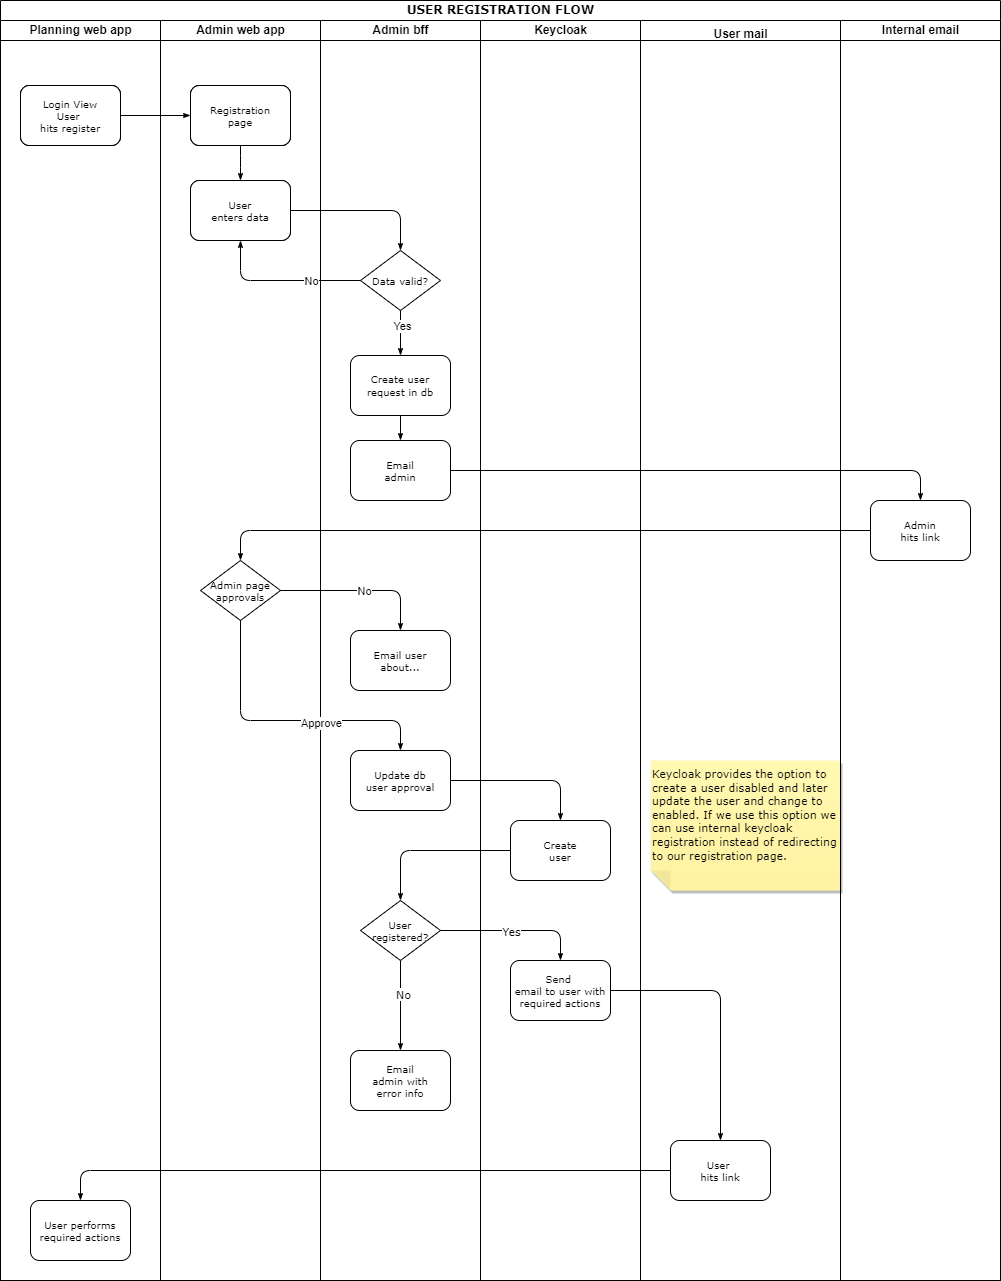

The diagram above was exported from draw.io. Its source (the exported page's mxGraphModel, read from the mxfile embedded in the PNG):
<mxGraphModel dx="1953" dy="1377" grid="1" gridSize="10" guides="1" tooltips="1" connect="1" arrows="1" fold="1" page="1" pageScale="1" pageWidth="827" pageHeight="1169" background="none" math="0" shadow="0">
  <root>
    <mxCell id="0" />
    <mxCell id="1" parent="0" />
    <mxCell id="77e6c97f196da883-1" value="&lt;font style=&quot;font-size: 12px;&quot;&gt;USER REGISTRATION FLOW&lt;/font&gt;" style="swimlane;html=1;childLayout=stackLayout;startSize=20;rounded=0;shadow=0;labelBackgroundColor=none;strokeWidth=1;fontFamily=Verdana;fontSize=8;align=center;" parent="1" vertex="1">
      <mxGeometry x="40" y="20" width="1000" height="1280" as="geometry" />
    </mxCell>
    <mxCell id="77e6c97f196da883-2" value="Planning web app" style="swimlane;html=1;startSize=20;" parent="77e6c97f196da883-1" vertex="1">
      <mxGeometry y="20" width="160" height="1260" as="geometry">
        <mxRectangle y="20" width="40" height="680" as="alternateBounds" />
      </mxGeometry>
    </mxCell>
    <mxCell id="77e6c97f196da883-8" value="Login View&lt;br&gt;User&amp;nbsp;&lt;br&gt;hits register" style="rounded=1;whiteSpace=wrap;html=1;shadow=0;labelBackgroundColor=none;strokeWidth=1;fontFamily=Verdana;fontSize=8;align=center;" parent="77e6c97f196da883-2" vertex="1">
      <mxGeometry x="20" y="65" width="100" height="60" as="geometry" />
    </mxCell>
    <mxCell id="TG4QJ2UyweEbFAyvWwIF-31" value="User performs&lt;br&gt;required actions" style="rounded=1;whiteSpace=wrap;html=1;shadow=0;labelBackgroundColor=none;strokeWidth=1;fontFamily=Verdana;fontSize=10;align=center;" parent="77e6c97f196da883-2" vertex="1">
      <mxGeometry x="30" y="1180" width="100" height="60" as="geometry" />
    </mxCell>
    <mxCell id="77e6c97f196da883-26" style="edgeStyle=orthogonalEdgeStyle;rounded=1;html=1;labelBackgroundColor=none;startArrow=none;startFill=0;startSize=5;endArrow=classicThin;endFill=1;endSize=5;jettySize=auto;orthogonalLoop=1;strokeWidth=1;fontFamily=Verdana;fontSize=8" parent="77e6c97f196da883-1" source="77e6c97f196da883-8" target="77e6c97f196da883-11" edge="1">
      <mxGeometry relative="1" as="geometry" />
    </mxCell>
    <mxCell id="TG4QJ2UyweEbFAyvWwIF-6" value="Admin web app" style="swimlane;html=1;startSize=20;" parent="77e6c97f196da883-1" vertex="1">
      <mxGeometry x="160" y="20" width="160" height="1260" as="geometry">
        <mxRectangle x="40" y="20" width="40" height="680" as="alternateBounds" />
      </mxGeometry>
    </mxCell>
    <mxCell id="77e6c97f196da883-9" value="User&lt;br&gt;enters data" style="rounded=1;whiteSpace=wrap;html=1;shadow=0;labelBackgroundColor=none;strokeWidth=1;fontFamily=Verdana;fontSize=8;align=center;" parent="TG4QJ2UyweEbFAyvWwIF-6" vertex="1">
      <mxGeometry x="30" y="160" width="100" height="60" as="geometry" />
    </mxCell>
    <mxCell id="TG4QJ2UyweEbFAyvWwIF-12" style="edgeStyle=orthogonalEdgeStyle;rounded=1;orthogonalLoop=1;jettySize=auto;html=1;entryX=0.5;entryY=0;entryDx=0;entryDy=0;endSize=5;startSize=5;endArrow=classicThin;endFill=1;" parent="TG4QJ2UyweEbFAyvWwIF-6" source="77e6c97f196da883-11" target="77e6c97f196da883-9" edge="1">
      <mxGeometry relative="1" as="geometry" />
    </mxCell>
    <mxCell id="77e6c97f196da883-11" value="Registration&lt;br&gt;page" style="rounded=1;whiteSpace=wrap;html=1;shadow=0;labelBackgroundColor=none;strokeWidth=1;fontFamily=Verdana;fontSize=8;align=center;" parent="TG4QJ2UyweEbFAyvWwIF-6" vertex="1">
      <mxGeometry x="30" y="65" width="100" height="60" as="geometry" />
    </mxCell>
    <mxCell id="TG4QJ2UyweEbFAyvWwIF-21" value="Login View&lt;br&gt;User&amp;nbsp;&lt;br&gt;hits register" style="rounded=1;whiteSpace=wrap;html=1;shadow=0;labelBackgroundColor=none;strokeWidth=1;fontFamily=Verdana;fontSize=8;align=center;" parent="TG4QJ2UyweEbFAyvWwIF-6" vertex="1">
      <mxGeometry x="-140" y="65" width="100" height="60" as="geometry" />
    </mxCell>
    <mxCell id="TG4QJ2UyweEbFAyvWwIF-22" value="Registration&lt;br&gt;page" style="rounded=1;whiteSpace=wrap;html=1;shadow=0;labelBackgroundColor=none;strokeWidth=1;fontFamily=Verdana;fontSize=8;align=center;" parent="TG4QJ2UyweEbFAyvWwIF-6" vertex="1">
      <mxGeometry x="30" y="65" width="100" height="60" as="geometry" />
    </mxCell>
    <mxCell id="fTi5U0Lzig8dcZU49HO4-3" value="Admin page&lt;br&gt;approvals" style="rhombus;whiteSpace=wrap;html=1;rounded=0;shadow=0;labelBackgroundColor=none;strokeWidth=1;fontFamily=Verdana;fontSize=10;align=center;" vertex="1" parent="TG4QJ2UyweEbFAyvWwIF-6">
      <mxGeometry x="40" y="540" width="80" height="60" as="geometry" />
    </mxCell>
    <mxCell id="77e6c97f196da883-3" value="Admin bff" style="swimlane;html=1;startSize=20;" parent="77e6c97f196da883-1" vertex="1">
      <mxGeometry x="320" y="20" width="160" height="1260" as="geometry">
        <mxRectangle x="120" y="20" width="40" height="680" as="alternateBounds" />
      </mxGeometry>
    </mxCell>
    <mxCell id="fTi5U0Lzig8dcZU49HO4-23" style="edgeStyle=orthogonalEdgeStyle;shape=connector;rounded=1;orthogonalLoop=1;jettySize=auto;html=1;entryX=0.5;entryY=0;entryDx=0;entryDy=0;labelBackgroundColor=none;strokeColor=default;strokeWidth=1;fontFamily=Verdana;fontSize=8;fontColor=default;startArrow=none;startFill=0;endArrow=classicThin;endFill=1;startSize=5;endSize=5;" edge="1" parent="77e6c97f196da883-3" source="77e6c97f196da883-15" target="fTi5U0Lzig8dcZU49HO4-14">
      <mxGeometry relative="1" as="geometry" />
    </mxCell>
    <mxCell id="77e6c97f196da883-15" value="&lt;font style=&quot;font-size: 10px;&quot;&gt;Create user&lt;br&gt;request in db&lt;/font&gt;" style="rounded=1;whiteSpace=wrap;html=1;shadow=0;labelBackgroundColor=none;strokeWidth=1;fontFamily=Verdana;fontSize=8;align=center;" parent="77e6c97f196da883-3" vertex="1">
      <mxGeometry x="30" y="335" width="100" height="60" as="geometry" />
    </mxCell>
    <mxCell id="fTi5U0Lzig8dcZU49HO4-10" value="Email&lt;br&gt;admin with &lt;br&gt;error info" style="rounded=1;whiteSpace=wrap;html=1;shadow=0;labelBackgroundColor=none;strokeWidth=1;fontFamily=Verdana;fontSize=10;align=center;" vertex="1" parent="77e6c97f196da883-3">
      <mxGeometry x="30" y="1030" width="100" height="60" as="geometry" />
    </mxCell>
    <mxCell id="fTi5U0Lzig8dcZU49HO4-14" value="Email&lt;br&gt;admin" style="rounded=1;whiteSpace=wrap;html=1;shadow=0;labelBackgroundColor=none;strokeWidth=1;fontFamily=Verdana;fontSize=10;align=center;" vertex="1" parent="77e6c97f196da883-3">
      <mxGeometry x="30" y="420" width="100" height="60" as="geometry" />
    </mxCell>
    <mxCell id="fTi5U0Lzig8dcZU49HO4-33" style="edgeStyle=orthogonalEdgeStyle;shape=connector;rounded=1;orthogonalLoop=1;jettySize=auto;html=1;exitX=0.5;exitY=1;exitDx=0;exitDy=0;entryX=0.5;entryY=0;entryDx=0;entryDy=0;labelBackgroundColor=none;strokeColor=default;strokeWidth=1;fontFamily=Verdana;fontSize=8;fontColor=default;startArrow=none;startFill=0;endArrow=classicThin;endFill=1;startSize=5;endSize=5;" edge="1" parent="77e6c97f196da883-3" source="TG4QJ2UyweEbFAyvWwIF-29" target="fTi5U0Lzig8dcZU49HO4-10">
      <mxGeometry relative="1" as="geometry" />
    </mxCell>
    <mxCell id="fTi5U0Lzig8dcZU49HO4-37" value="&lt;font style=&quot;font-size: 11px;&quot;&gt;No&lt;/font&gt;" style="edgeLabel;html=1;align=center;verticalAlign=middle;resizable=0;points=[];fontSize=8;fontFamily=Verdana;fontColor=default;" vertex="1" connectable="0" parent="fTi5U0Lzig8dcZU49HO4-33">
      <mxGeometry x="-0.2444" y="2" relative="1" as="geometry">
        <mxPoint as="offset" />
      </mxGeometry>
    </mxCell>
    <mxCell id="TG4QJ2UyweEbFAyvWwIF-29" value="User &lt;br style=&quot;font-size: 10px;&quot;&gt;registered?" style="rhombus;whiteSpace=wrap;html=1;rounded=0;shadow=0;labelBackgroundColor=none;strokeWidth=1;fontFamily=Verdana;fontSize=10;align=center;" parent="77e6c97f196da883-3" vertex="1">
      <mxGeometry x="40" y="880" width="80" height="60" as="geometry" />
    </mxCell>
    <mxCell id="fTi5U0Lzig8dcZU49HO4-25" value="Email user&lt;br&gt;about..." style="rounded=1;whiteSpace=wrap;html=1;shadow=0;labelBackgroundColor=none;strokeWidth=1;fontFamily=Verdana;fontSize=10;align=center;" vertex="1" parent="77e6c97f196da883-3">
      <mxGeometry x="30" y="610" width="100" height="60" as="geometry" />
    </mxCell>
    <mxCell id="fTi5U0Lzig8dcZU49HO4-26" value="Update db&lt;br&gt;user approval" style="rounded=1;whiteSpace=wrap;html=1;shadow=0;labelBackgroundColor=none;strokeWidth=1;fontFamily=Verdana;fontSize=10;align=center;" vertex="1" parent="77e6c97f196da883-3">
      <mxGeometry x="30" y="730" width="100" height="60" as="geometry" />
    </mxCell>
    <mxCell id="TG4QJ2UyweEbFAyvWwIF-26" value="Data valid?" style="rhombus;whiteSpace=wrap;html=1;rounded=0;shadow=0;labelBackgroundColor=none;strokeWidth=1;fontFamily=Verdana;fontSize=10;align=center;" parent="77e6c97f196da883-3" vertex="1">
      <mxGeometry x="40" y="230" width="80" height="60" as="geometry" />
    </mxCell>
    <mxCell id="77e6c97f196da883-33" style="edgeStyle=orthogonalEdgeStyle;rounded=1;html=1;labelBackgroundColor=none;startArrow=none;startFill=0;startSize=5;endArrow=classicThin;endFill=1;endSize=5;jettySize=auto;orthogonalLoop=1;strokeWidth=1;fontFamily=Verdana;fontSize=8;entryX=0.5;entryY=0;entryDx=0;entryDy=0;exitX=0.5;exitY=1;exitDx=0;exitDy=0;" parent="77e6c97f196da883-3" source="TG4QJ2UyweEbFAyvWwIF-26" target="77e6c97f196da883-15" edge="1">
      <mxGeometry relative="1" as="geometry">
        <mxPoint x="-80" y="400" as="sourcePoint" />
      </mxGeometry>
    </mxCell>
    <mxCell id="TG4QJ2UyweEbFAyvWwIF-2" value="Yes" style="edgeLabel;html=1;align=center;verticalAlign=middle;resizable=0;points=[];" parent="77e6c97f196da883-33" vertex="1" connectable="0">
      <mxGeometry x="-0.3005" y="1" relative="1" as="geometry">
        <mxPoint as="offset" />
      </mxGeometry>
    </mxCell>
    <mxCell id="77e6c97f196da883-4" value="Keycloak" style="swimlane;html=1;startSize=20;" parent="77e6c97f196da883-1" vertex="1">
      <mxGeometry x="480" y="20" width="160" height="1260" as="geometry">
        <mxRectangle x="320" y="20" width="40" height="680" as="alternateBounds" />
      </mxGeometry>
    </mxCell>
    <mxCell id="77e6c97f196da883-10" value="Send&amp;nbsp;&lt;br style=&quot;font-size: 10px;&quot;&gt;email to user with required actions" style="rounded=1;whiteSpace=wrap;html=1;shadow=0;labelBackgroundColor=none;strokeWidth=1;fontFamily=Verdana;fontSize=10;align=center;" parent="77e6c97f196da883-4" vertex="1">
      <mxGeometry x="30" y="940" width="100" height="60" as="geometry" />
    </mxCell>
    <mxCell id="TG4QJ2UyweEbFAyvWwIF-23" value="Login View&lt;br style=&quot;font-size: 10px;&quot;&gt;User&amp;nbsp;&lt;br style=&quot;font-size: 10px;&quot;&gt;hits register" style="rounded=1;whiteSpace=wrap;html=1;shadow=0;labelBackgroundColor=none;strokeWidth=1;fontFamily=Verdana;fontSize=10;align=center;" parent="77e6c97f196da883-4" vertex="1">
      <mxGeometry x="-460" y="65" width="100" height="60" as="geometry" />
    </mxCell>
    <mxCell id="TG4QJ2UyweEbFAyvWwIF-24" value="Registration&lt;br style=&quot;font-size: 10px;&quot;&gt;page" style="rounded=1;whiteSpace=wrap;html=1;shadow=0;labelBackgroundColor=none;strokeWidth=1;fontFamily=Verdana;fontSize=10;align=center;" parent="77e6c97f196da883-4" vertex="1">
      <mxGeometry x="-290" y="65" width="100" height="60" as="geometry" />
    </mxCell>
    <mxCell id="TG4QJ2UyweEbFAyvWwIF-25" value="User&lt;br style=&quot;font-size: 10px;&quot;&gt;enters data" style="rounded=1;whiteSpace=wrap;html=1;shadow=0;labelBackgroundColor=none;strokeWidth=1;fontFamily=Verdana;fontSize=10;align=center;" parent="77e6c97f196da883-4" vertex="1">
      <mxGeometry x="-290" y="160" width="100" height="60" as="geometry" />
    </mxCell>
    <mxCell id="TG4QJ2UyweEbFAyvWwIF-28" value="Create&lt;br style=&quot;font-size: 10px;&quot;&gt;user" style="rounded=1;whiteSpace=wrap;html=1;shadow=0;labelBackgroundColor=none;strokeWidth=1;fontFamily=Verdana;fontSize=10;align=center;" parent="77e6c97f196da883-4" vertex="1">
      <mxGeometry x="30" y="800" width="100" height="60" as="geometry" />
    </mxCell>
    <mxCell id="TG4QJ2UyweEbFAyvWwIF-9" value="User mail" style="swimlane;html=1;startSize=20;verticalAlign=top;" parent="77e6c97f196da883-1" vertex="1">
      <mxGeometry x="640" y="20" width="200" height="1260" as="geometry">
        <mxRectangle x="320" y="20" width="40" height="680" as="alternateBounds" />
      </mxGeometry>
    </mxCell>
    <mxCell id="TG4QJ2UyweEbFAyvWwIF-11" value="User&amp;nbsp;&lt;br&gt;hits link" style="rounded=1;whiteSpace=wrap;html=1;shadow=0;labelBackgroundColor=none;strokeWidth=1;fontFamily=Verdana;fontSize=10;align=center;" parent="TG4QJ2UyweEbFAyvWwIF-9" vertex="1">
      <mxGeometry x="30" y="1120" width="100" height="60" as="geometry" />
    </mxCell>
    <mxCell id="fTi5U0Lzig8dcZU49HO4-38" value="&lt;font style=&quot;font-size: 11px;&quot;&gt;Keycloak provides the option to create a user disabled and later update the user and change to enabled. If we use this option we can use internal keycloak registration instead of redirecting to our registration page.&lt;/font&gt;" style="shape=note;whiteSpace=wrap;html=1;backgroundOutline=1;fontColor=#000000;darkOpacity=0.05;fillColor=#FFF9B2;strokeColor=none;fillStyle=solid;direction=west;gradientDirection=north;gradientColor=#FFF2A1;shadow=1;size=20;pointerEvents=1;fontFamily=Verdana;fontSize=8;align=left;verticalAlign=top;" vertex="1" parent="TG4QJ2UyweEbFAyvWwIF-9">
      <mxGeometry x="10" y="740" width="190" height="130" as="geometry" />
    </mxCell>
    <mxCell id="TG4QJ2UyweEbFAyvWwIF-30" style="edgeStyle=orthogonalEdgeStyle;shape=connector;rounded=1;orthogonalLoop=1;jettySize=auto;html=1;entryX=0.5;entryY=0;entryDx=0;entryDy=0;labelBackgroundColor=none;strokeColor=default;strokeWidth=1;fontFamily=Verdana;fontSize=8;fontColor=default;startArrow=none;startFill=0;endArrow=classicThin;endFill=1;startSize=5;endSize=5;exitX=1;exitY=0.5;exitDx=0;exitDy=0;" parent="77e6c97f196da883-1" source="77e6c97f196da883-10" target="TG4QJ2UyweEbFAyvWwIF-11" edge="1">
      <mxGeometry relative="1" as="geometry">
        <Array as="points">
          <mxPoint x="720" y="990" />
        </Array>
      </mxGeometry>
    </mxCell>
    <mxCell id="TG4QJ2UyweEbFAyvWwIF-32" style="edgeStyle=orthogonalEdgeStyle;shape=connector;rounded=1;orthogonalLoop=1;jettySize=auto;html=1;entryX=0.5;entryY=0;entryDx=0;entryDy=0;labelBackgroundColor=none;strokeColor=default;strokeWidth=1;fontFamily=Verdana;fontSize=8;fontColor=default;startArrow=none;startFill=0;endArrow=classicThin;endFill=1;startSize=5;endSize=5;" parent="77e6c97f196da883-1" source="TG4QJ2UyweEbFAyvWwIF-11" target="TG4QJ2UyweEbFAyvWwIF-31" edge="1">
      <mxGeometry relative="1" as="geometry">
        <Array as="points">
          <mxPoint x="80" y="1170" />
        </Array>
      </mxGeometry>
    </mxCell>
    <mxCell id="fTi5U0Lzig8dcZU49HO4-1" value="Internal email" style="swimlane;html=1;startSize=20;" vertex="1" parent="77e6c97f196da883-1">
      <mxGeometry x="840" y="20" width="160" height="1260" as="geometry">
        <mxRectangle x="320" y="20" width="40" height="680" as="alternateBounds" />
      </mxGeometry>
    </mxCell>
    <mxCell id="fTi5U0Lzig8dcZU49HO4-2" value="Admin&lt;br&gt;hits link" style="rounded=1;whiteSpace=wrap;html=1;shadow=0;labelBackgroundColor=none;strokeWidth=1;fontFamily=Verdana;fontSize=10;align=center;" vertex="1" parent="fTi5U0Lzig8dcZU49HO4-1">
      <mxGeometry x="30" y="480" width="100" height="60" as="geometry" />
    </mxCell>
    <mxCell id="fTi5U0Lzig8dcZU49HO4-5" style="edgeStyle=orthogonalEdgeStyle;shape=connector;rounded=1;orthogonalLoop=1;jettySize=auto;html=1;labelBackgroundColor=none;strokeColor=default;strokeWidth=1;fontFamily=Verdana;fontSize=8;fontColor=default;startArrow=none;startFill=0;endArrow=classicThin;endFill=1;startSize=5;endSize=5;entryX=0.5;entryY=0;entryDx=0;entryDy=0;" edge="1" parent="77e6c97f196da883-1" source="fTi5U0Lzig8dcZU49HO4-2" target="fTi5U0Lzig8dcZU49HO4-3">
      <mxGeometry relative="1" as="geometry">
        <Array as="points">
          <mxPoint x="240" y="530" />
        </Array>
      </mxGeometry>
    </mxCell>
    <mxCell id="fTi5U0Lzig8dcZU49HO4-20" style="edgeStyle=orthogonalEdgeStyle;shape=connector;rounded=1;orthogonalLoop=1;jettySize=auto;html=1;entryX=0.5;entryY=0;entryDx=0;entryDy=0;labelBackgroundColor=none;strokeColor=default;strokeWidth=1;fontFamily=Verdana;fontSize=8;fontColor=default;startArrow=none;startFill=0;endArrow=classicThin;endFill=1;startSize=5;endSize=5;" edge="1" parent="77e6c97f196da883-1" source="fTi5U0Lzig8dcZU49HO4-14" target="fTi5U0Lzig8dcZU49HO4-2">
      <mxGeometry relative="1" as="geometry" />
    </mxCell>
    <mxCell id="fTi5U0Lzig8dcZU49HO4-27" style="edgeStyle=orthogonalEdgeStyle;shape=connector;rounded=1;orthogonalLoop=1;jettySize=auto;html=1;labelBackgroundColor=none;strokeColor=default;strokeWidth=1;fontFamily=Verdana;fontSize=8;fontColor=default;startArrow=none;startFill=0;endArrow=classicThin;endFill=1;startSize=5;endSize=5;exitX=1;exitY=0.5;exitDx=0;exitDy=0;entryX=0.5;entryY=0;entryDx=0;entryDy=0;" edge="1" parent="77e6c97f196da883-1" source="fTi5U0Lzig8dcZU49HO4-3" target="fTi5U0Lzig8dcZU49HO4-25">
      <mxGeometry relative="1" as="geometry">
        <mxPoint x="360" y="660" as="targetPoint" />
        <Array as="points">
          <mxPoint x="400" y="590" />
        </Array>
      </mxGeometry>
    </mxCell>
    <mxCell id="fTi5U0Lzig8dcZU49HO4-28" value="&lt;font face=&quot;Helvetica&quot; style=&quot;font-size: 11px;&quot;&gt;No&lt;/font&gt;" style="edgeLabel;html=1;align=center;verticalAlign=middle;resizable=0;points=[];fontSize=8;fontFamily=Verdana;fontColor=default;" vertex="1" connectable="0" parent="fTi5U0Lzig8dcZU49HO4-27">
      <mxGeometry x="0.04" relative="1" as="geometry">
        <mxPoint as="offset" />
      </mxGeometry>
    </mxCell>
    <mxCell id="fTi5U0Lzig8dcZU49HO4-29" style="edgeStyle=orthogonalEdgeStyle;shape=connector;rounded=1;orthogonalLoop=1;jettySize=auto;html=1;entryX=0.5;entryY=0;entryDx=0;entryDy=0;labelBackgroundColor=none;strokeColor=default;strokeWidth=1;fontFamily=Verdana;fontSize=8;fontColor=default;startArrow=none;startFill=0;endArrow=classicThin;endFill=1;startSize=5;endSize=5;exitX=0.5;exitY=1;exitDx=0;exitDy=0;" edge="1" parent="77e6c97f196da883-1" source="fTi5U0Lzig8dcZU49HO4-3" target="fTi5U0Lzig8dcZU49HO4-26">
      <mxGeometry relative="1" as="geometry">
        <Array as="points">
          <mxPoint x="240" y="720" />
          <mxPoint x="400" y="720" />
        </Array>
      </mxGeometry>
    </mxCell>
    <mxCell id="fTi5U0Lzig8dcZU49HO4-30" value="&lt;font face=&quot;Helvetica&quot; style=&quot;font-size: 11px;&quot;&gt;Approve&lt;/font&gt;" style="edgeLabel;html=1;align=center;verticalAlign=middle;resizable=0;points=[];fontSize=8;fontFamily=Verdana;fontColor=default;" vertex="1" connectable="0" parent="fTi5U0Lzig8dcZU49HO4-29">
      <mxGeometry x="0.2438" y="-2" relative="1" as="geometry">
        <mxPoint as="offset" />
      </mxGeometry>
    </mxCell>
    <mxCell id="fTi5U0Lzig8dcZU49HO4-31" style="edgeStyle=orthogonalEdgeStyle;shape=connector;rounded=1;orthogonalLoop=1;jettySize=auto;html=1;entryX=0.5;entryY=0;entryDx=0;entryDy=0;labelBackgroundColor=none;strokeColor=default;strokeWidth=1;fontFamily=Verdana;fontSize=8;fontColor=default;startArrow=none;startFill=0;endArrow=classicThin;endFill=1;startSize=5;endSize=5;" edge="1" parent="77e6c97f196da883-1" source="fTi5U0Lzig8dcZU49HO4-26" target="TG4QJ2UyweEbFAyvWwIF-28">
      <mxGeometry relative="1" as="geometry" />
    </mxCell>
    <mxCell id="fTi5U0Lzig8dcZU49HO4-32" style="edgeStyle=orthogonalEdgeStyle;shape=connector;rounded=1;orthogonalLoop=1;jettySize=auto;html=1;entryX=0.5;entryY=0;entryDx=0;entryDy=0;labelBackgroundColor=none;strokeColor=default;strokeWidth=1;fontFamily=Verdana;fontSize=8;fontColor=default;startArrow=none;startFill=0;endArrow=classicThin;endFill=1;startSize=5;endSize=5;" edge="1" parent="77e6c97f196da883-1" source="TG4QJ2UyweEbFAyvWwIF-28" target="TG4QJ2UyweEbFAyvWwIF-29">
      <mxGeometry relative="1" as="geometry" />
    </mxCell>
    <mxCell id="fTi5U0Lzig8dcZU49HO4-34" style="edgeStyle=orthogonalEdgeStyle;shape=connector;rounded=1;orthogonalLoop=1;jettySize=auto;html=1;entryX=0.5;entryY=0;entryDx=0;entryDy=0;labelBackgroundColor=none;strokeColor=default;strokeWidth=1;fontFamily=Verdana;fontSize=8;fontColor=default;startArrow=none;startFill=0;endArrow=classicThin;endFill=1;startSize=5;endSize=5;" edge="1" parent="77e6c97f196da883-1" source="TG4QJ2UyweEbFAyvWwIF-29" target="77e6c97f196da883-10">
      <mxGeometry relative="1" as="geometry">
        <Array as="points">
          <mxPoint x="560" y="930" />
        </Array>
      </mxGeometry>
    </mxCell>
    <mxCell id="fTi5U0Lzig8dcZU49HO4-36" value="&lt;font style=&quot;font-size: 11px;&quot;&gt;Yes&lt;/font&gt;" style="edgeLabel;html=1;align=center;verticalAlign=middle;resizable=0;points=[];fontSize=8;fontFamily=Verdana;fontColor=default;" vertex="1" connectable="0" parent="fTi5U0Lzig8dcZU49HO4-34">
      <mxGeometry x="-0.0667" relative="1" as="geometry">
        <mxPoint as="offset" />
      </mxGeometry>
    </mxCell>
    <mxCell id="77e6c97f196da883-28" style="edgeStyle=orthogonalEdgeStyle;rounded=1;html=1;labelBackgroundColor=none;startArrow=none;startFill=0;startSize=5;endArrow=classicThin;endFill=1;endSize=5;jettySize=auto;orthogonalLoop=1;strokeWidth=1;fontFamily=Verdana;fontSize=8;entryX=0.5;entryY=0;entryDx=0;entryDy=0;exitX=1;exitY=0.5;exitDx=0;exitDy=0;" parent="77e6c97f196da883-1" source="TG4QJ2UyweEbFAyvWwIF-25" target="TG4QJ2UyweEbFAyvWwIF-26" edge="1">
      <mxGeometry relative="1" as="geometry">
        <mxPoint x="240" y="280" as="targetPoint" />
      </mxGeometry>
    </mxCell>
    <mxCell id="77e6c97f196da883-30" style="edgeStyle=orthogonalEdgeStyle;rounded=1;html=1;labelBackgroundColor=none;startArrow=none;startFill=0;startSize=5;endArrow=classicThin;endFill=1;endSize=5;jettySize=auto;orthogonalLoop=1;strokeWidth=1;fontFamily=Verdana;fontSize=8;entryX=0.5;entryY=1;entryDx=0;entryDy=0;exitX=0;exitY=0.5;exitDx=0;exitDy=0;" parent="77e6c97f196da883-1" source="TG4QJ2UyweEbFAyvWwIF-26" target="TG4QJ2UyweEbFAyvWwIF-25" edge="1">
      <mxGeometry relative="1" as="geometry">
        <mxPoint x="70" y="340" as="sourcePoint" />
      </mxGeometry>
    </mxCell>
    <mxCell id="TG4QJ2UyweEbFAyvWwIF-1" value="No" style="edgeLabel;html=1;align=center;verticalAlign=middle;resizable=0;points=[];" parent="77e6c97f196da883-30" vertex="1" connectable="0">
      <mxGeometry x="-0.3725" relative="1" as="geometry">
        <mxPoint as="offset" />
      </mxGeometry>
    </mxCell>
  </root>
</mxGraphModel>